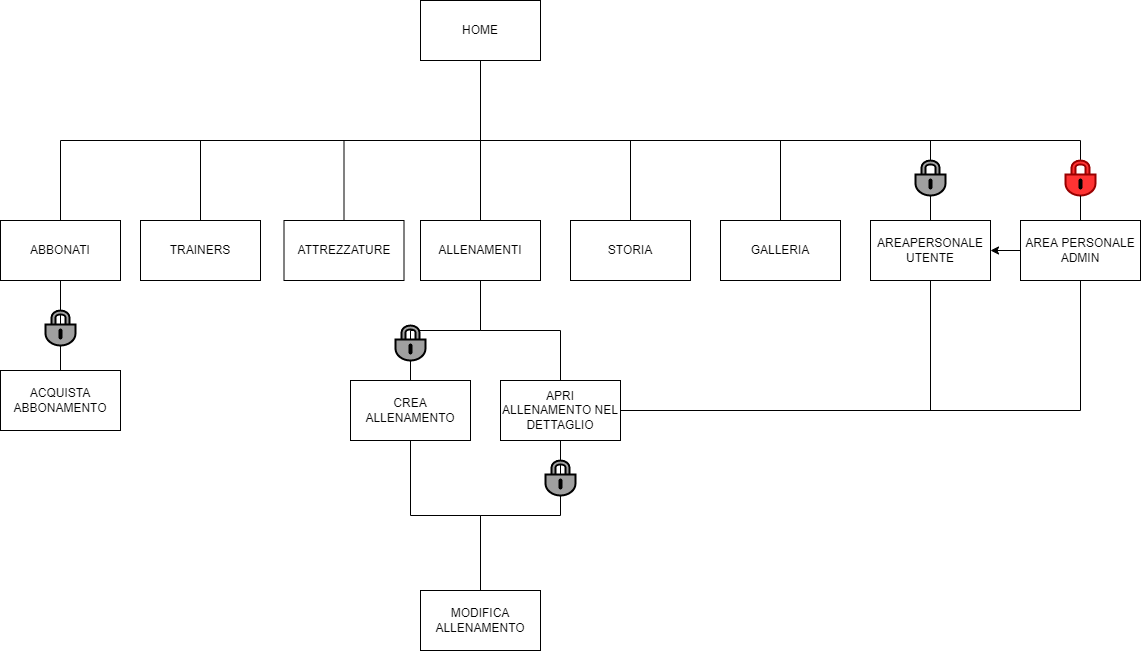

The diagram above was exported from draw.io. Its source (the exported page's mxGraphModel, read from the mxfile embedded in the PNG):
<mxGraphModel dx="868" dy="450" grid="1" gridSize="10" guides="1" tooltips="1" connect="1" arrows="1" fold="1" page="1" pageScale="1" pageWidth="827" pageHeight="1169" math="0" shadow="0">
  <root>
    <mxCell id="0" />
    <mxCell id="1" parent="0" />
    <mxCell id="PwA7P7Kd-VxRp5OvAWQc-18" style="edgeStyle=orthogonalEdgeStyle;rounded=0;orthogonalLoop=1;jettySize=auto;html=1;exitX=0.5;exitY=1;exitDx=0;exitDy=0;endArrow=none;endFill=0;" parent="1" source="PwA7P7Kd-VxRp5OvAWQc-1" target="PwA7P7Kd-VxRp5OvAWQc-8" edge="1">
      <mxGeometry relative="1" as="geometry" />
    </mxCell>
    <mxCell id="PwA7P7Kd-VxRp5OvAWQc-1" value="HOME" style="rounded=0;whiteSpace=wrap;html=1;" parent="1" vertex="1">
      <mxGeometry x="430" y="40" width="120" height="60" as="geometry" />
    </mxCell>
    <mxCell id="PwA7P7Kd-VxRp5OvAWQc-12" style="edgeStyle=orthogonalEdgeStyle;rounded=0;orthogonalLoop=1;jettySize=auto;html=1;exitX=0.5;exitY=0;exitDx=0;exitDy=0;endArrow=none;endFill=0;" parent="1" source="PwA7P7Kd-VxRp5OvAWQc-2" target="PwA7P7Kd-VxRp5OvAWQc-1" edge="1">
      <mxGeometry relative="1" as="geometry" />
    </mxCell>
    <mxCell id="PwA7P7Kd-VxRp5OvAWQc-23" style="edgeStyle=orthogonalEdgeStyle;rounded=0;orthogonalLoop=1;jettySize=auto;html=1;exitX=0.5;exitY=1;exitDx=0;exitDy=0;endArrow=none;endFill=0;" parent="1" source="PwA7P7Kd-VxRp5OvAWQc-2" target="PwA7P7Kd-VxRp5OvAWQc-22" edge="1">
      <mxGeometry relative="1" as="geometry" />
    </mxCell>
    <mxCell id="PwA7P7Kd-VxRp5OvAWQc-2" value="ABBONATI" style="rounded=0;whiteSpace=wrap;html=1;" parent="1" vertex="1">
      <mxGeometry x="10" y="260" width="120" height="60" as="geometry" />
    </mxCell>
    <mxCell id="PwA7P7Kd-VxRp5OvAWQc-14" style="edgeStyle=orthogonalEdgeStyle;rounded=0;orthogonalLoop=1;jettySize=auto;html=1;exitX=0.5;exitY=0;exitDx=0;exitDy=0;endArrow=none;endFill=0;" parent="1" source="PwA7P7Kd-VxRp5OvAWQc-4" target="PwA7P7Kd-VxRp5OvAWQc-1" edge="1">
      <mxGeometry relative="1" as="geometry" />
    </mxCell>
    <mxCell id="PwA7P7Kd-VxRp5OvAWQc-4" value="TRAINERS" style="rounded=0;whiteSpace=wrap;html=1;" parent="1" vertex="1">
      <mxGeometry x="150" y="260" width="120" height="60" as="geometry" />
    </mxCell>
    <mxCell id="PwA7P7Kd-VxRp5OvAWQc-15" style="edgeStyle=orthogonalEdgeStyle;rounded=0;orthogonalLoop=1;jettySize=auto;html=1;exitX=0.5;exitY=0;exitDx=0;exitDy=0;endArrow=none;endFill=0;" parent="1" source="PwA7P7Kd-VxRp5OvAWQc-5" target="PwA7P7Kd-VxRp5OvAWQc-1" edge="1">
      <mxGeometry relative="1" as="geometry" />
    </mxCell>
    <mxCell id="PwA7P7Kd-VxRp5OvAWQc-5" value="ATTREZZATURE" style="rounded=0;whiteSpace=wrap;html=1;" parent="1" vertex="1">
      <mxGeometry x="293.5" y="260" width="120" height="60" as="geometry" />
    </mxCell>
    <mxCell id="PwA7P7Kd-VxRp5OvAWQc-16" style="edgeStyle=orthogonalEdgeStyle;rounded=0;orthogonalLoop=1;jettySize=auto;html=1;exitX=0.5;exitY=0;exitDx=0;exitDy=0;endArrow=none;endFill=0;" parent="1" source="PwA7P7Kd-VxRp5OvAWQc-6" target="PwA7P7Kd-VxRp5OvAWQc-1" edge="1">
      <mxGeometry relative="1" as="geometry" />
    </mxCell>
    <mxCell id="PwA7P7Kd-VxRp5OvAWQc-27" style="edgeStyle=orthogonalEdgeStyle;rounded=0;orthogonalLoop=1;jettySize=auto;html=1;exitX=0.5;exitY=1;exitDx=0;exitDy=0;endArrow=none;endFill=0;" parent="1" source="PwA7P7Kd-VxRp5OvAWQc-6" target="PwA7P7Kd-VxRp5OvAWQc-25" edge="1">
      <mxGeometry relative="1" as="geometry" />
    </mxCell>
    <mxCell id="PwA7P7Kd-VxRp5OvAWQc-6" value="ALLENAMENTI" style="rounded=0;whiteSpace=wrap;html=1;" parent="1" vertex="1">
      <mxGeometry x="430" y="260" width="120" height="60" as="geometry" />
    </mxCell>
    <mxCell id="PwA7P7Kd-VxRp5OvAWQc-8" value="STORIA" style="rounded=0;whiteSpace=wrap;html=1;" parent="1" vertex="1">
      <mxGeometry x="580" y="260" width="120" height="60" as="geometry" />
    </mxCell>
    <mxCell id="PwA7P7Kd-VxRp5OvAWQc-19" style="edgeStyle=orthogonalEdgeStyle;rounded=0;orthogonalLoop=1;jettySize=auto;html=1;exitX=0.5;exitY=0;exitDx=0;exitDy=0;endArrow=none;endFill=0;" parent="1" source="PwA7P7Kd-VxRp5OvAWQc-9" target="PwA7P7Kd-VxRp5OvAWQc-1" edge="1">
      <mxGeometry relative="1" as="geometry" />
    </mxCell>
    <mxCell id="PwA7P7Kd-VxRp5OvAWQc-9" value="GALLERIA" style="rounded=0;whiteSpace=wrap;html=1;" parent="1" vertex="1">
      <mxGeometry x="730" y="260" width="120" height="60" as="geometry" />
    </mxCell>
    <mxCell id="PwA7P7Kd-VxRp5OvAWQc-20" style="edgeStyle=orthogonalEdgeStyle;rounded=0;orthogonalLoop=1;jettySize=auto;html=1;exitX=0.5;exitY=0;exitDx=0;exitDy=0;endArrow=none;endFill=0;startArrow=none;" parent="1" source="PwA7P7Kd-VxRp5OvAWQc-33" target="PwA7P7Kd-VxRp5OvAWQc-1" edge="1">
      <mxGeometry relative="1" as="geometry">
        <Array as="points">
          <mxPoint x="940" y="180" />
          <mxPoint x="490" y="180" />
        </Array>
      </mxGeometry>
    </mxCell>
    <mxCell id="PwA7P7Kd-VxRp5OvAWQc-10" value="AREAPERSONALE UTENTE" style="rounded=0;whiteSpace=wrap;html=1;" parent="1" vertex="1">
      <mxGeometry x="880" y="260" width="120" height="60" as="geometry" />
    </mxCell>
    <mxCell id="PwA7P7Kd-VxRp5OvAWQc-22" value="ACQUISTA ABBONAMENTO" style="rounded=0;whiteSpace=wrap;html=1;" parent="1" vertex="1">
      <mxGeometry x="10" y="410" width="120" height="60" as="geometry" />
    </mxCell>
    <mxCell id="PwA7P7Kd-VxRp5OvAWQc-30" style="edgeStyle=orthogonalEdgeStyle;rounded=0;orthogonalLoop=1;jettySize=auto;html=1;exitX=0.5;exitY=1;exitDx=0;exitDy=0;endArrow=none;endFill=0;" parent="1" source="PwA7P7Kd-VxRp5OvAWQc-25" target="PwA7P7Kd-VxRp5OvAWQc-29" edge="1">
      <mxGeometry relative="1" as="geometry" />
    </mxCell>
    <mxCell id="PwA7P7Kd-VxRp5OvAWQc-25" value="CREA ALLENAMENTO" style="rounded=0;whiteSpace=wrap;html=1;" parent="1" vertex="1">
      <mxGeometry x="360" y="420" width="120" height="60" as="geometry" />
    </mxCell>
    <mxCell id="PwA7P7Kd-VxRp5OvAWQc-28" style="edgeStyle=orthogonalEdgeStyle;rounded=0;orthogonalLoop=1;jettySize=auto;html=1;exitX=0.5;exitY=0;exitDx=0;exitDy=0;endArrow=none;endFill=0;" parent="1" source="PwA7P7Kd-VxRp5OvAWQc-26" target="PwA7P7Kd-VxRp5OvAWQc-6" edge="1">
      <mxGeometry relative="1" as="geometry" />
    </mxCell>
    <mxCell id="PwA7P7Kd-VxRp5OvAWQc-31" style="edgeStyle=orthogonalEdgeStyle;rounded=0;orthogonalLoop=1;jettySize=auto;html=1;exitX=0.5;exitY=1;exitDx=0;exitDy=0;endArrow=none;endFill=0;" parent="1" source="PwA7P7Kd-VxRp5OvAWQc-26" target="PwA7P7Kd-VxRp5OvAWQc-29" edge="1">
      <mxGeometry relative="1" as="geometry">
        <mxPoint x="630" y="510" as="targetPoint" />
      </mxGeometry>
    </mxCell>
    <mxCell id="PwA7P7Kd-VxRp5OvAWQc-32" style="edgeStyle=orthogonalEdgeStyle;rounded=0;orthogonalLoop=1;jettySize=auto;html=1;exitX=1;exitY=0.5;exitDx=0;exitDy=0;endArrow=none;endFill=0;" parent="1" source="PwA7P7Kd-VxRp5OvAWQc-26" target="PwA7P7Kd-VxRp5OvAWQc-10" edge="1">
      <mxGeometry relative="1" as="geometry" />
    </mxCell>
    <mxCell id="PwA7P7Kd-VxRp5OvAWQc-26" value="APRI ALLENAMENTO NEL DETTAGLIO" style="rounded=0;whiteSpace=wrap;html=1;" parent="1" vertex="1">
      <mxGeometry x="510" y="420" width="120" height="60" as="geometry" />
    </mxCell>
    <mxCell id="PwA7P7Kd-VxRp5OvAWQc-29" value="MODIFICA ALLENAMENTO" style="rounded=0;whiteSpace=wrap;html=1;" parent="1" vertex="1">
      <mxGeometry x="430" y="630" width="120" height="60" as="geometry" />
    </mxCell>
    <mxCell id="PwA7P7Kd-VxRp5OvAWQc-33" value="" style="dashed=0;outlineConnect=0;strokeWidth=2;html=1;align=center;fontSize=8;verticalLabelPosition=bottom;verticalAlign=top;shape=mxgraph.eip.durable_subscriber;fillColor=#a0a0a0;" parent="1" vertex="1">
      <mxGeometry x="925" y="200" width="30" height="35" as="geometry" />
    </mxCell>
    <mxCell id="PwA7P7Kd-VxRp5OvAWQc-36" value="" style="edgeStyle=orthogonalEdgeStyle;rounded=0;orthogonalLoop=1;jettySize=auto;html=1;exitX=0.5;exitY=0;exitDx=0;exitDy=0;endArrow=none;endFill=0;" parent="1" source="PwA7P7Kd-VxRp5OvAWQc-10" target="PwA7P7Kd-VxRp5OvAWQc-33" edge="1">
      <mxGeometry relative="1" as="geometry">
        <mxPoint x="940" y="260" as="sourcePoint" />
        <mxPoint x="490" y="100" as="targetPoint" />
      </mxGeometry>
    </mxCell>
    <mxCell id="PwA7P7Kd-VxRp5OvAWQc-37" value="" style="dashed=0;outlineConnect=0;strokeWidth=2;html=1;align=center;fontSize=8;verticalLabelPosition=bottom;verticalAlign=top;shape=mxgraph.eip.durable_subscriber;fillColor=#a0a0a0;" parent="1" vertex="1">
      <mxGeometry x="55" y="350" width="30" height="35" as="geometry" />
    </mxCell>
    <mxCell id="PwA7P7Kd-VxRp5OvAWQc-38" value="" style="dashed=0;outlineConnect=0;strokeWidth=2;html=1;align=center;fontSize=8;verticalLabelPosition=bottom;verticalAlign=top;shape=mxgraph.eip.durable_subscriber;fillColor=#a0a0a0;" parent="1" vertex="1">
      <mxGeometry x="405" y="365" width="30" height="35" as="geometry" />
    </mxCell>
    <mxCell id="PwA7P7Kd-VxRp5OvAWQc-39" value="" style="dashed=0;outlineConnect=0;strokeWidth=2;html=1;align=center;fontSize=8;verticalLabelPosition=bottom;verticalAlign=top;shape=mxgraph.eip.durable_subscriber;fillColor=#a0a0a0;" parent="1" vertex="1">
      <mxGeometry x="555" y="500" width="30" height="35" as="geometry" />
    </mxCell>
    <mxCell id="PwA7P7Kd-VxRp5OvAWQc-48" style="edgeStyle=orthogonalEdgeStyle;rounded=0;orthogonalLoop=1;jettySize=auto;html=1;exitX=0.5;exitY=0;exitDx=0;exitDy=0;endArrow=none;endFill=0;startArrow=none;" parent="1" source="PwA7P7Kd-VxRp5OvAWQc-49" target="PwA7P7Kd-VxRp5OvAWQc-1" edge="1">
      <mxGeometry relative="1" as="geometry">
        <Array as="points">
          <mxPoint x="1090" y="180" />
          <mxPoint x="490" y="180" />
        </Array>
      </mxGeometry>
    </mxCell>
    <mxCell id="PwA7P7Kd-VxRp5OvAWQc-51" style="edgeStyle=orthogonalEdgeStyle;rounded=0;orthogonalLoop=1;jettySize=auto;html=1;exitX=0.5;exitY=1;exitDx=0;exitDy=0;entryX=1;entryY=0.5;entryDx=0;entryDy=0;endArrow=none;endFill=0;" parent="1" source="PwA7P7Kd-VxRp5OvAWQc-47" target="PwA7P7Kd-VxRp5OvAWQc-26" edge="1">
      <mxGeometry relative="1" as="geometry" />
    </mxCell>
    <mxCell id="PwA7P7Kd-VxRp5OvAWQc-52" style="edgeStyle=orthogonalEdgeStyle;rounded=0;orthogonalLoop=1;jettySize=auto;html=1;exitX=0;exitY=0.5;exitDx=0;exitDy=0;entryX=1;entryY=0.5;entryDx=0;entryDy=0;endArrow=classic;endFill=1;" parent="1" source="PwA7P7Kd-VxRp5OvAWQc-47" target="PwA7P7Kd-VxRp5OvAWQc-10" edge="1">
      <mxGeometry relative="1" as="geometry" />
    </mxCell>
    <mxCell id="PwA7P7Kd-VxRp5OvAWQc-47" value="AREA PERSONALE ADMIN" style="rounded=0;whiteSpace=wrap;html=1;" parent="1" vertex="1">
      <mxGeometry x="1030" y="260" width="120" height="60" as="geometry" />
    </mxCell>
    <mxCell id="PwA7P7Kd-VxRp5OvAWQc-49" value="" style="dashed=0;outlineConnect=0;strokeWidth=2;html=1;align=center;fontSize=8;verticalLabelPosition=bottom;verticalAlign=top;shape=mxgraph.eip.durable_subscriber;fillColor=#FF3333;strokeColor=#990000;direction=east;" parent="1" vertex="1">
      <mxGeometry x="1075" y="200" width="30" height="35" as="geometry" />
    </mxCell>
    <mxCell id="i5pc2hr7Lqg_RyvyZEsw-1" value="" style="edgeStyle=orthogonalEdgeStyle;rounded=0;orthogonalLoop=1;jettySize=auto;html=1;exitX=0.5;exitY=0;exitDx=0;exitDy=0;endArrow=none;endFill=0;" parent="1" source="PwA7P7Kd-VxRp5OvAWQc-47" target="PwA7P7Kd-VxRp5OvAWQc-49" edge="1">
      <mxGeometry relative="1" as="geometry">
        <mxPoint x="1090" y="260" as="sourcePoint" />
        <mxPoint x="490" y="100" as="targetPoint" />
      </mxGeometry>
    </mxCell>
  </root>
</mxGraphModel>